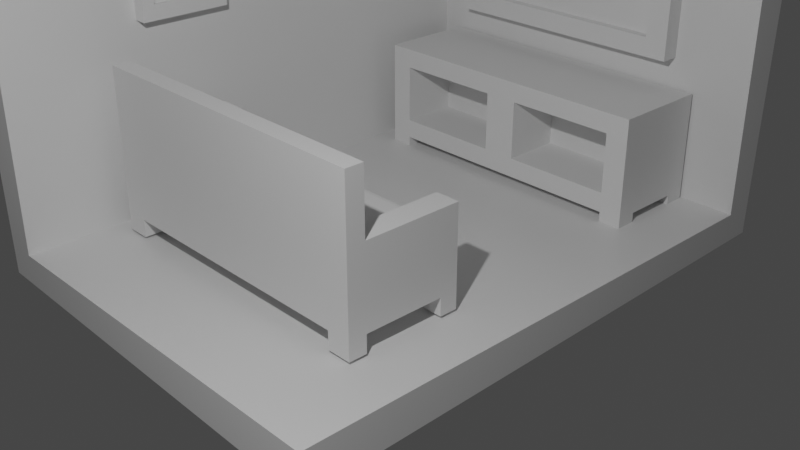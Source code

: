 # Source: GKruangTV.blend  (saved by Blender 2.93.21; exported with 4.5.12 LTS)
import bpy
from mathutils import Matrix  # noqa: F401  (used for matrix-valued properties, if any)

bpy.ops.wm.read_factory_settings(use_empty=True)
scene = bpy.context.scene
scene.name = 'Scene'

# ---- collections
col_collection = bpy.data.collections.new('Collection'); scene.collection.children.link(col_collection)

# ---- materials (node trees are filled in below, after node groups)
mat_material = bpy.data.materials.new('Material')
mat_material.alpha_threshold = 0.0
mat_material.use_transparent_shadow = False
mat_material.line_color = (0.0, 0.0, 0.0, 1.0)

# ---- material node trees
mat_material.use_nodes = True; mat_material.node_tree.nodes.clear()
_N = mat_material.node_tree.nodes; _L = mat_material.node_tree.links
n0 = _N.new('ShaderNodeOutputMaterial'); n0.name = 'Material Output'; n0.location = (300, 300)
n1 = _N.new('ShaderNodeBsdfPrincipled'); n1.name = 'Principled BSDF'; n1.location = (10, 300)
n1.distribution = 'GGX'
n1.subsurface_method = 'BURLEY'
n1.inputs[2].default_value = 0.4
n1.inputs[3].default_value = 1.45
n1.inputs[27].default_value = (0.0, 0.0, 0.0, 1.0)
n1.inputs[28].default_value = 1.0
_L.new(n1.outputs[0], n0.inputs[0])
n0.is_active_output = True

# ---- world
world_world = bpy.data.worlds.new('World'); scene.world = world_world
world_world.use_nodes = True; world_world.node_tree.nodes.clear()
_N = world_world.node_tree.nodes; _L = world_world.node_tree.links
n0 = _N.new('ShaderNodeOutputWorld'); n0.name = 'World Output'; n0.location = (300, 300)
n1 = _N.new('ShaderNodeBackground'); n1.name = 'Background'; n1.location = (10, 300)
n1.inputs[0].default_value = (0.05088, 0.05088, 0.05088, 1.0)
_L.new(n1.outputs[0], n0.inputs[0])
n0.is_active_output = True
world_world.color = (0.05088, 0.05088, 0.05088)
world_world.use_sun_shadow = False
world_world.sun_shadow_jitter_overblur = 0.0

# ---- cameras
cam_camera = bpy.data.cameras.new('Camera')
cam_camera.clip_end = 100.0
cam_camera.ortho_scale = 7.314

# ---- lights
light_light = bpy.data.lights.new('Light', 'POINT')
light_light.transmission_factor = 0.0
light_light.energy = 1000.0
light_light.shadow_soft_size = 0.1
light_light.shadow_maximum_resolution = 0.006
light_light.use_absolute_resolution = True

# ---- meshes
me_cube = bpy.data.meshes.new('Cube')
me_cube.from_pydata([(2.23, 2.561, 4.08), (2.23, 2.561, -0.02444), (-2.122, 2.808, -0.2722), (2.23, -3.081, -0.02444), (-1.874, 2.561, 4.08), (-1.874, 2.561, -0.02444), (-1.874, -3.081, 4.08), (-1.874, -3.081, -0.02444), (-2.178, -3.081, -0.3279), (2.23, 2.864, -0.3279), (2.23, 2.99, 4.08), (-2.303, -3.081, 4.08), (-2.178, 2.864, 4.08), (2.23, -3.081, -0.4536)], [], [(2, 12, 10, 9), (2, 9, 13, 8), (7, 5, 4, 6), (5, 7, 3, 1), (8, 11, 12, 2), (5, 1, 0, 4), (7, 6, 11, 8), (4, 0, 10, 12), (3, 7, 8, 13), (0, 1, 9, 10), (1, 3, 13, 9), (6, 4, 12, 11)])
_uv = me_cube.uv_layers.new(name='UVMap')
_uv.uv.foreach_set('vector', [0.375, 0.25, 0.625, 0.25, 0.625, 0.5, 0.375, 0.5, 0.125, 0.5, 0.375, 0.5, 0.375, 0.75, 0.125, 0.75, 0.375, 0.0, 0.375, 0.25, 0.625, 0.25, 0.625, 0.0, 0.125, 0.5, 0.125, 0.75, 0.375, 0.75, 0.375, 0.5, 0.375, 0.0, 0.625, 0.0, 0.625, 0.25, 0.375, 0.25, 0.375, 0.25, 0.375, 0.5, 0.625, 0.5, 0.625, 0.25, 0.375, 0.0, 0.625, 0.0, 0.625, 0.0, 0.375, 0.0, 0.625, 0.25, 0.625, 0.5, 0.625, 0.5, 0.625, 0.25, 0.375, 0.75, 0.125, 0.75, 0.125, 0.75, 0.375, 0.75, 0.625, 0.5, 0.375, 0.5, 0.375, 0.5, 0.625, 0.5, 0.375, 0.5, 0.375, 0.75, 0.375, 0.75, 0.375, 0.5, 0.625, 0.0, 0.625, 0.25, 0.625, 0.25, 0.625, 0.0])
me_cube.materials.append(mat_material)
me_cube.use_remesh_preserve_volume = False
me_cube.use_remesh_preserve_attributes = False
me_cube.use_mirror_vertex_groups = False
me_cube.update()
me_cube_001 = bpy.data.meshes.new('Cube.001')
me_cube_001.from_pydata([(-0.7152, 14.71, 1.297), (-0.7152, 14.71, 2.727), (-0.7152, 16.14, 1.297), (-0.7152, 16.14, 2.727), (0.7152, 14.71, 1.297), (0.7152, 14.71, 2.727), (0.7152, 16.14, 1.297), (0.7152, 16.14, 2.727), (0.5883, 16.14, 1.297), (-0.5883, 16.14, 1.297), (-0.5883, 16.14, 2.727), (0.5883, 16.14, 2.727), (-0.5883, 14.71, 1.297), (0.5883, 14.71, 1.297), (0.5883, 14.71, 2.727), (-0.5883, 14.71, 2.727), (-0.7152, 14.71, 1.479), (-0.7152, 14.71, 2.545), (-0.7152, 16.14, 2.545), (-0.7152, 16.14, 1.479), (0.7152, 16.14, 2.545), (0.7152, 16.14, 1.479), (0.7152, 14.71, 2.545), (0.7152, 14.71, 1.479), (0.5883, 14.71, 2.545), (0.5883, 14.71, 1.479), (-0.5883, 14.71, 2.545), (-0.5883, 14.71, 1.479), (-0.5883, 16.14, 2.545), (-0.5883, 16.14, 1.479), (0.5883, 16.14, 2.545), (0.5883, 16.14, 1.479), (0.5883, 15.32, 2.545), (0.5883, 15.32, 1.479), (-0.5883, 15.32, 2.545), (-0.5883, 15.32, 1.479)], [], [(17, 1, 3, 18), (30, 11, 7, 20), (20, 7, 5, 22), (26, 15, 1, 17), (8, 6, 4, 13), (10, 3, 1, 15), (7, 11, 14, 5), (11, 10, 15, 14), (2, 9, 12, 0), (9, 8, 13, 12), (22, 5, 14, 24), (24, 14, 15, 26), (18, 3, 10, 28), (28, 10, 11, 30), (9, 29, 31, 8), (29, 28, 30, 31), (2, 19, 29, 9), (19, 18, 28, 29), (13, 25, 27, 12), (25, 24, 32, 33), (4, 23, 25, 13), (23, 22, 24, 25), (12, 27, 16, 0), (27, 26, 17, 16), (6, 21, 23, 4), (21, 20, 22, 23), (8, 31, 21, 6), (31, 30, 20, 21), (0, 16, 19, 2), (16, 17, 18, 19), (33, 32, 34, 35), (27, 25, 33, 35), (24, 26, 34, 32), (26, 27, 35, 34)])
_uv = me_cube_001.uv_layers.new(name='UVMap')
_uv.uv.foreach_set('vector', [0.5931, 0.0, 0.625, 0.0, 0.625, 0.25, 0.5931, 0.25, 0.5931, 0.4778, 0.625, 0.4778, 0.625, 0.5, 0.5931, 0.5, 0.5931, 0.5, 0.625, 0.5, 0.625, 0.75, 0.5931, 0.75, 0.5931, 0.9778, 0.625, 0.9778, 0.625, 1.0, 0.5931, 1.0, 0.3528, 0.5, 0.375, 0.5, 0.375, 0.75, 0.3528, 0.75, 0.8528, 0.5, 0.875, 0.5, 0.875, 0.75, 0.8528, 0.75, 0.625, 0.5, 0.6472, 0.5, 0.6472, 0.75, 0.625, 0.75, 0.6472, 0.5, 0.8528, 0.5, 0.8528, 0.75, 0.6472, 0.75, 0.125, 0.5, 0.1472, 0.5, 0.1472, 0.75, 0.125, 0.75, 0.1472, 0.5, 0.3528, 0.5, 0.3528, 0.75, 0.1472, 0.75, 0.5931, 0.75, 0.625, 0.75, 0.625, 0.7722, 0.5931, 0.7722, 0.5931, 0.7722, 0.625, 0.7722, 0.625, 0.9778, 0.5931, 0.9778, 0.5931, 0.25, 0.625, 0.25, 0.625, 0.2722, 0.5931, 0.2722, 0.5931, 0.2722, 0.625, 0.2722, 0.625, 0.4778, 0.5931, 0.4778, 0.375, 0.2722, 0.4069, 0.2722, 0.4069, 0.4778, 0.375, 0.4778, 0.4069, 0.2722, 0.5931, 0.2722, 0.5931, 0.4778, 0.4069, 0.4778, 0.375, 0.25, 0.4069, 0.25, 0.4069, 0.2722, 0.375, 0.2722, 0.4069, 0.25, 0.5931, 0.25, 0.5931, 0.2722, 0.4069, 0.2722, 0.375, 0.7722, 0.4069, 0.7722, 0.4069, 0.9778, 0.375, 0.9778, 0.4069, 0.7722, 0.5931, 0.7722, 0.5931, 0.7722, 0.4069, 0.7722, 0.375, 0.75, 0.4069, 0.75, 0.4069, 0.7722, 0.375, 0.7722, 0.4069, 0.75, 0.5931, 0.75, 0.5931, 0.7722, 0.4069, 0.7722, 0.375, 0.9778, 0.4069, 0.9778, 0.4069, 1.0, 0.375, 1.0, 0.4069, 0.9778, 0.5931, 0.9778, 0.5931, 1.0, 0.4069, 1.0, 0.375, 0.5, 0.4069, 0.5, 0.4069, 0.75, 0.375, 0.75, 0.4069, 0.5, 0.5931, 0.5, 0.5931, 0.75, 0.4069, 0.75, 0.375, 0.4778, 0.4069, 0.4778, 0.4069, 0.5, 0.375, 0.5, 0.4069, 0.4778, 0.5931, 0.4778, 0.5931, 0.5, 0.4069, 0.5, 0.375, 0.0, 0.4069, 0.0, 0.4069, 0.25, 0.375, 0.25, 0.4069, 0.0, 0.5931, 0.0, 0.5931, 0.25, 0.4069, 0.25, 0.4069, 0.7722, 0.5931, 0.7722, 0.5931, 0.9778, 0.4069, 0.9778, 0.4069, 0.9778, 0.4069, 0.7722, 0.4069, 0.7722, 0.4069, 0.9778, 0.5931, 0.7722, 0.5931, 0.9778, 0.5931, 0.9778, 0.5931, 0.7722, 0.5931, 0.9778, 0.4069, 0.9778, 0.4069, 0.9778, 0.5931, 0.9778])
me_cube_001.use_remesh_fix_poles = True
me_cube_001.use_remesh_preserve_attributes = False
me_cube_001.update()
me_cube_002 = bpy.data.meshes.new('Cube.002')
me_cube_002.from_pydata([(-1.0, -1.0, -1.0), (-1.0, -1.0, 1.0), (-1.0, 1.0, -1.0), (-1.0, 1.0, 1.0), (1.0, -1.0, -1.0), (1.0, -1.0, 1.0), (1.0, 1.0, -1.0), (1.0, 1.0, 1.0), (0.8441, 1.0, -1.0), (-0.8441, 1.0, -1.0), (-0.8441, 1.0, 1.0), (0.8441, 1.0, 1.0), (-0.8441, -1.0, -1.0), (0.8441, -1.0, -1.0), (0.8441, -1.0, 1.0), (-0.8441, -1.0, 1.0), (-1.0, 0.69, -1.0), (-1.0, -0.69, -1.0), (-1.0, -0.69, 1.0), (-1.0, 0.69, 1.0), (1.0, -0.69, -1.0), (1.0, 0.69, -1.0), (1.0, 0.69, 1.0), (1.0, -0.69, 1.0), (0.8441, 0.69, 1.0), (0.8441, -0.69, 1.0), (-0.8441, 0.69, 1.0), (-0.8441, -0.69, 1.0), (-0.8441, 0.69, -1.0), (-0.8441, -0.69, -1.0), (0.8441, 0.69, -1.0), (0.8441, -0.69, -1.0), (-1.0, 0.69, 4.553), (-1.0, 1.0, 4.553), (0.8441, 1.0, 4.553), (1.0, 1.0, 4.553), (1.0, -0.69, 4.553), (1.0, -1.0, 4.553), (-0.8441, -1.0, 4.553), (-1.0, -1.0, 4.553), (-0.8441, 1.0, 4.553), (0.8441, -1.0, 4.553), (0.8441, -0.69, 4.553), (-0.8441, -0.69, 4.553), (-1.0, -0.69, 4.553), (1.0, 0.69, 4.553), (0.8441, 0.69, 4.553), (-0.8441, 0.69, 4.553), (1.0, -0.69, 8.897), (1.0, -1.0, 8.897), (-0.8441, -1.0, 8.897), (-1.0, -1.0, 8.897), (0.8441, -1.0, 8.897), (0.8441, -0.69, 8.897), (-0.8441, -0.69, 8.897), (-1.0, -0.69, 8.897), (-1.0, -0.69, -2.239), (-1.0, -1.0, -2.239), (-0.8441, 1.0, -2.239), (-1.0, 1.0, -2.239), (1.0, 0.69, -2.239), (1.0, 1.0, -2.239), (0.8441, -1.0, -2.239), (1.0, -1.0, -2.239), (0.8441, 1.0, -2.239), (-0.8441, -1.0, -2.239), (-0.8441, -0.69, -2.239), (0.8441, -0.69, -2.239), (-1.0, 0.69, -2.239), (1.0, -0.69, -2.239), (-0.8441, 0.69, -2.239), (0.8441, 0.69, -2.239), (-0.8441, 1.0, 1.0), (0.8441, 1.0, 1.0), (0.8441, 0.69, 1.0), (0.8441, -0.69, 1.0), (-0.8441, 0.69, 1.0), (-0.8441, -0.69, 1.0)], [], [(16, 19, 3, 2), (8, 11, 7, 6), (20, 23, 5, 4), (12, 15, 1, 0), (16, 2, 59, 68), (5, 23, 36, 37), (18, 1, 39, 44), (24, 25, 42, 46), (30, 8, 64, 71), (29, 31, 13, 12), (4, 5, 14, 13), (13, 14, 15, 12), (2, 3, 10, 9), (9, 10, 11, 8), (9, 8, 30, 28), (28, 30, 31, 29), (8, 6, 61, 64), (16, 28, 29, 17), (10, 26, 76, 72), (27, 25, 75, 77), (10, 3, 33, 40), (11, 24, 46, 34), (23, 22, 45, 36), (7, 11, 34, 35), (2, 9, 58, 59), (30, 21, 20, 31), (6, 7, 22, 21), (21, 22, 23, 20), (0, 1, 18, 17), (17, 18, 19, 16), (39, 38, 50, 51), (41, 37, 49, 52), (44, 39, 51, 55), (35, 34, 46, 45), (45, 46, 42, 36), (40, 33, 32, 47), (47, 32, 44, 43), (26, 10, 40, 47), (19, 18, 44, 32), (27, 26, 47, 43), (3, 19, 32, 33), (14, 5, 37, 41), (1, 15, 38, 39), (15, 14, 41, 38), (22, 7, 35, 45), (25, 27, 43, 42), (54, 55, 51, 50), (48, 53, 52, 49), (53, 54, 50, 52), (43, 44, 55, 54), (36, 42, 53, 48), (42, 43, 54, 53), (38, 41, 52, 50), (37, 36, 48, 49), (67, 69, 63, 62), (56, 66, 65, 57), (59, 58, 70, 68), (64, 61, 60, 71), (6, 21, 60, 61), (29, 12, 65, 66), (0, 17, 56, 57), (13, 31, 67, 62), (12, 0, 57, 65), (28, 16, 68, 70), (21, 30, 71, 60), (20, 4, 63, 69), (17, 29, 66, 56), (4, 13, 62, 63), (9, 28, 70, 58), (31, 20, 69, 67), (24, 11, 73, 74), (26, 27, 77, 76), (11, 10, 72, 73), (25, 24, 74, 75)])
_uv = me_cube_002.uv_layers.new(name='UVMap')
_uv.uv.foreach_set('vector', [0.375, 0.2112, 0.625, 0.2112, 0.625, 0.25, 0.375, 0.25, 0.375, 0.4805, 0.625, 0.4805, 0.625, 0.5, 0.375, 0.5, 0.375, 0.7112, 0.625, 0.7112, 0.625, 0.75, 0.375, 0.75, 0.375, 0.9805, 0.625, 0.9805, 0.625, 1.0, 0.375, 1.0, 0.375, 0.2112, 0.375, 0.25, 0.375, 0.25, 0.375, 0.2112, 0.625, 0.75, 0.625, 0.7112, 0.625, 0.7112, 0.625, 0.75, 0.625, 0.03875, 0.625, 0.0, 0.625, 0.0, 0.625, 0.03875, 0.6445, 0.5388, 0.6445, 0.7112, 0.6445, 0.7112, 0.6445, 0.5388, 0.3555, 0.5388, 0.3555, 0.5, 0.3555, 0.5, 0.3555, 0.5388, 0.1445, 0.7112, 0.3555, 0.7112, 0.3555, 0.75, 0.1445, 0.75, 0.375, 0.75, 0.625, 0.75, 0.625, 0.7695, 0.375, 0.7695, 0.375, 0.7695, 0.625, 0.7695, 0.625, 0.9805, 0.375, 0.9805, 0.375, 0.25, 0.625, 0.25, 0.625, 0.2695, 0.375, 0.2695, 0.375, 0.2695, 0.625, 0.2695, 0.625, 0.4805, 0.375, 0.4805, 0.1445, 0.5, 0.3555, 0.5, 0.3555, 0.5388, 0.1445, 0.5388, 0.1445, 0.5388, 0.3555, 0.5388, 0.3555, 0.7112, 0.1445, 0.7112, 0.375, 0.4805, 0.375, 0.5, 0.375, 0.5, 0.375, 0.4805, 0.125, 0.5388, 0.1445, 0.5388, 0.1445, 0.7112, 0.125, 0.7112, 0.8555, 0.5, 0.8555, 0.5388, 0.8555, 0.5388, 0.8555, 0.5, 0.8555, 0.7112, 0.6445, 0.7112, 0.6445, 0.7112, 0.8555, 0.7112, 0.625, 0.2695, 0.625, 0.25, 0.625, 0.25, 0.625, 0.2695, 0.6445, 0.5, 0.6445, 0.5388, 0.6445, 0.5388, 0.6445, 0.5, 0.625, 0.7112, 0.625, 0.5388, 0.625, 0.5388, 0.625, 0.7112, 0.625, 0.5, 0.625, 0.4805, 0.625, 0.4805, 0.625, 0.5, 0.375, 0.25, 0.375, 0.2695, 0.375, 0.2695, 0.375, 0.25, 0.3555, 0.5388, 0.375, 0.5388, 0.375, 0.7112, 0.3555, 0.7112, 0.375, 0.5, 0.625, 0.5, 0.625, 0.5388, 0.375, 0.5388, 0.375, 0.5388, 0.625, 0.5388, 0.625, 0.7112, 0.375, 0.7112, 0.375, 0.0, 0.625, 0.0, 0.625, 0.03875, 0.375, 0.03875, 0.375, 0.03875, 0.625, 0.03875, 0.625, 0.2112, 0.375, 0.2112, 0.625, 1.0, 0.625, 0.9805, 0.625, 0.9805, 0.625, 1.0, 0.625, 0.7695, 0.625, 0.75, 0.625, 0.75, 0.625, 0.7695, 0.625, 0.03875, 0.625, 0.0, 0.625, 0.0, 0.625, 0.03875, 0.625, 0.5, 0.6445, 0.5, 0.6445, 0.5388, 0.625, 0.5388, 0.625, 0.5388, 0.6445, 0.5388, 0.6445, 0.7112, 0.625, 0.7112, 0.8555, 0.5, 0.875, 0.5, 0.875, 0.5388, 0.8555, 0.5388, 0.8555, 0.5388, 0.875, 0.5388, 0.875, 0.7112, 0.8555, 0.7112, 0.8555, 0.5388, 0.8555, 0.5, 0.8555, 0.5, 0.8555, 0.5388, 0.625, 0.2112, 0.625, 0.03875, 0.625, 0.03875, 0.625, 0.2112, 0.8555, 0.7112, 0.8555, 0.5388, 0.8555, 0.5388, 0.8555, 0.7112, 0.625, 0.25, 0.625, 0.2112, 0.625, 0.2112, 0.625, 0.25, 0.625, 0.7695, 0.625, 0.75, 0.625, 0.75, 0.625, 0.7695, 0.625, 1.0, 0.625, 0.9805, 0.625, 0.9805, 0.625, 1.0, 0.625, 0.9805, 0.625, 0.7695, 0.625, 0.7695, 0.625, 0.9805, 0.625, 0.5388, 0.625, 0.5, 0.625, 0.5, 0.625, 0.5388, 0.6445, 0.7112, 0.8555, 0.7112, 0.8555, 0.7112, 0.6445, 0.7112, 0.8555, 0.7112, 0.875, 0.7112, 0.875, 0.75, 0.8555, 0.75, 0.625, 0.7112, 0.6445, 0.7112, 0.6445, 0.75, 0.625, 0.75, 0.6445, 0.7112, 0.8555, 0.7112, 0.8555, 0.75, 0.6445, 0.75, 0.8555, 0.7112, 0.875, 0.7112, 0.875, 0.7112, 0.8555, 0.7112, 0.625, 0.7112, 0.6445, 0.7112, 0.6445, 0.7112, 0.625, 0.7112, 0.6445, 0.7112, 0.8555, 0.7112, 0.8555, 0.7112, 0.6445, 0.7112, 0.625, 0.9805, 0.625, 0.7695, 0.625, 0.7695, 0.625, 0.9805, 0.625, 0.75, 0.625, 0.7112, 0.625, 0.7112, 0.625, 0.75, 0.3555, 0.7112, 0.375, 0.7112, 0.375, 0.75, 0.3555, 0.75, 0.125, 0.7112, 0.1445, 0.7112, 0.1445, 0.75, 0.125, 0.75, 0.125, 0.5, 0.1445, 0.5, 0.1445, 0.5388, 0.125, 0.5388, 0.3555, 0.5, 0.375, 0.5, 0.375, 0.5388, 0.3555, 0.5388, 0.375, 0.5, 0.375, 0.5388, 0.375, 0.5388, 0.375, 0.5, 0.1445, 0.7112, 0.1445, 0.75, 0.1445, 0.75, 0.1445, 0.7112, 0.375, 0.0, 0.375, 0.03875, 0.375, 0.03875, 0.375, 0.0, 0.3555, 0.75, 0.3555, 0.7112, 0.3555, 0.7112, 0.3555, 0.75, 0.375, 0.9805, 0.375, 1.0, 0.375, 1.0, 0.375, 0.9805, 0.1445, 0.5388, 0.125, 0.5388, 0.125, 0.5388, 0.1445, 0.5388, 0.375, 0.5388, 0.3555, 0.5388, 0.3555, 0.5388, 0.375, 0.5388, 0.375, 0.7112, 0.375, 0.75, 0.375, 0.75, 0.375, 0.7112, 0.125, 0.7112, 0.1445, 0.7112, 0.1445, 0.7112, 0.125, 0.7112, 0.375, 0.75, 0.375, 0.7695, 0.375, 0.7695, 0.375, 0.75, 0.1445, 0.5, 0.1445, 0.5388, 0.1445, 0.5388, 0.1445, 0.5, 0.3555, 0.7112, 0.375, 0.7112, 0.375, 0.7112, 0.3555, 0.7112, 0.6445, 0.5388, 0.6445, 0.5, 0.6445, 0.5, 0.6445, 0.5388, 0.8555, 0.5388, 0.8555, 0.7112, 0.8555, 0.7112, 0.8555, 0.5388, 0.625, 0.4805, 0.625, 0.2695, 0.625, 0.2695, 0.625, 0.4805, 0.6445, 0.7112, 0.6445, 0.5388, 0.6445, 0.5388, 0.6445, 0.7112])
me_cube_002.use_remesh_fix_poles = True
me_cube_002.use_remesh_preserve_attributes = False
me_cube_002.update()
me_cube_003 = bpy.data.meshes.new('Cube.003')
me_cube_003.from_pydata([(-0.8441, 1.0, 1.0), (0.8441, 1.0, 1.0), (0.8441, 0.69, 1.0), (0.8441, -0.69, 1.0), (-0.8441, 0.69, 1.0), (-0.8441, -0.69, 1.0), (-0.8441, 1.0, 2.812), (0.8441, 1.0, 2.812), (0.8441, 0.69, 2.812), (0.8441, -0.69, 2.812), (-0.8441, 0.69, 2.812), (-0.8441, -0.69, 2.812)], [], [(1, 2, 4, 0), (2, 3, 5, 4), (7, 6, 10, 8), (8, 10, 11, 9), (0, 4, 10, 6), (2, 1, 7, 8), (5, 3, 9, 11), (4, 5, 11, 10), (3, 2, 8, 9), (1, 0, 6, 7)])
_uv = me_cube_003.uv_layers.new(name='UVMap')
_uv.uv.foreach_set('vector', [0.6445, 0.5, 0.6445, 0.5388, 0.8555, 0.5388, 0.8555, 0.5, 0.6445, 0.5388, 0.6445, 0.7112, 0.8555, 0.7112, 0.8555, 0.5388, 0.6445, 0.5, 0.8555, 0.5, 0.8555, 0.5388, 0.6445, 0.5388, 0.6445, 0.5388, 0.8555, 0.5388, 0.8555, 0.7112, 0.6445, 0.7112, 0.8555, 0.5, 0.8555, 0.5388, 0.8555, 0.5388, 0.8555, 0.5, 0.6445, 0.5388, 0.6445, 0.5, 0.6445, 0.5, 0.6445, 0.5388, 0.8555, 0.7112, 0.6445, 0.7112, 0.6445, 0.7112, 0.8555, 0.7112, 0.8555, 0.5388, 0.8555, 0.7112, 0.8555, 0.7112, 0.8555, 0.5388, 0.6445, 0.7112, 0.6445, 0.5388, 0.6445, 0.5388, 0.6445, 0.7112, 0.6445, 0.5, 0.8555, 0.5, 0.8555, 0.5, 0.6445, 0.5])
me_cube_003.use_remesh_fix_poles = True
me_cube_003.use_remesh_preserve_attributes = False
me_cube_003.update()
me_cube_004 = bpy.data.meshes.new('Cube.004')
me_cube_004.from_pydata([(-1.0, -1.0, -0.8548), (-1.0, -1.0, 1.145), (-1.0, 1.0, -0.8548), (-1.0, 1.0, 1.145), (1.0, -1.0, -0.8548), (1.0, -1.0, 1.145), (1.0, 1.0, -0.8548), (1.0, 1.0, 1.145), (-1.0, -1.0, -0.457), (-1.0, -1.0, 0.7474), (-1.0, 1.0, 0.7474), (-1.0, 1.0, -0.457), (1.0, 1.0, 0.7474), (1.0, 1.0, -0.457), (1.0, -1.0, 0.7474), (1.0, -1.0, -0.457), (0.8491, 1.0, -0.8548), (-0.8491, 1.0, -0.8548), (-0.8491, 1.0, 1.145), (0.8491, 1.0, 1.145), (-0.8491, -1.0, -0.8548), (0.8491, -1.0, -0.8548), (0.8491, -1.0, 1.145), (-0.8491, -1.0, 1.145), (0.8491, -1.0, -0.457), (-0.8491, -1.0, -0.457), (0.8491, -1.0, 0.7474), (-0.8491, -1.0, 0.7474), (-0.8491, 1.0, -0.457), (0.8491, 1.0, -0.457), (-0.8491, 1.0, 0.7474), (0.8491, 1.0, 0.7474), (0.1146, 1.0, -0.8548), (-0.1146, 1.0, -0.8548), (-0.1146, 1.0, 1.145), (0.1146, 1.0, 1.145), (-0.1146, -1.0, -0.8548), (0.1146, -1.0, -0.8548), (0.1146, -1.0, 1.145), (-0.1146, -1.0, 1.145), (0.1146, -1.0, -0.457), (-0.1146, -1.0, -0.457), (0.1146, -1.0, 0.7474), (-0.1146, -1.0, 0.7474), (-0.1146, 1.0, -0.457), (0.1146, 1.0, -0.457), (-0.1146, 1.0, 0.7474), (0.1146, 1.0, 0.7474), (-1.0, 0.5738, -0.8548), (-1.0, -0.5738, -0.8548), (-1.0, -0.5738, 1.145), (-1.0, 0.5738, 1.145), (1.0, -0.5738, -0.8548), (1.0, 0.5738, -0.8548), (1.0, 0.5738, 1.145), (1.0, -0.5738, 1.145), (1.0, 0.5738, -0.457), (1.0, -0.5738, -0.457), (1.0, 0.5738, 0.7474), (1.0, -0.5738, 0.7474), (-1.0, -0.5738, -0.457), (-1.0, 0.5738, -0.457), (-1.0, -0.5738, 0.7474), (-1.0, 0.5738, 0.7474), (0.8491, 0.5738, 1.145), (0.8491, -0.5738, 1.145), (-0.8491, 0.5738, 1.145), (-0.8491, -0.5738, 1.145), (-0.8491, 0.5738, -0.8548), (-0.8491, -0.5738, -0.8548), (0.8491, 0.5738, -0.8548), (0.8491, -0.5738, -0.8548), (-0.1146, 0.5738, -0.8548), (-0.1146, -0.5738, -0.8548), (0.1146, 0.5738, -0.8548), (0.1146, -0.5738, -0.8548), (0.1146, 0.5738, 1.145), (0.1146, -0.5738, 1.145), (-0.1146, 0.5738, 1.145), (-0.1146, -0.5738, 1.145), (-0.1146, 0.215, -0.457), (-0.8491, 0.215, -0.457), (-0.1146, 0.215, 0.7474), (-0.8491, 0.215, 0.7474), (0.8491, 0.215, 0.7474), (0.8491, 0.215, -0.457), (0.1146, 0.215, -0.457), (0.1146, 0.215, 0.7474), (-1.0, -0.5738, -1.047), (-1.0, -1.0, -1.047), (-0.8491, 1.0, -1.047), (-1.0, 1.0, -1.047), (1.0, 0.5738, -1.047), (1.0, 1.0, -1.047), (0.8491, -1.0, -1.047), (1.0, -1.0, -1.047), (0.8491, 1.0, -1.047), (-0.8491, -1.0, -1.047), (-0.8491, -0.5738, -1.047), (0.8491, -0.5738, -1.047), (-1.0, 0.5738, -1.047), (1.0, -0.5738, -1.047), (-0.8491, 0.5738, -1.047), (0.8491, 0.5738, -1.047)], [], [(63, 51, 3, 10), (31, 19, 7, 12), (59, 55, 5, 14), (27, 23, 1, 9), (68, 48, 100, 102), (67, 50, 1, 23), (20, 25, 8, 0), (25, 27, 9, 8), (52, 57, 15, 4), (57, 59, 14, 15), (16, 29, 13, 6), (29, 31, 12, 13), (48, 61, 11, 2), (61, 63, 10, 11), (11, 10, 30, 28), (45, 47, 31, 29), (2, 11, 28, 17), (32, 45, 29, 16), (15, 14, 26, 24), (27, 25, 81, 83), (4, 15, 24, 21), (36, 41, 25, 20), (55, 65, 22, 5), (79, 67, 23, 39), (0, 49, 88, 89), (75, 71, 21, 37), (14, 5, 22, 26), (43, 39, 23, 27), (10, 3, 18, 30), (47, 35, 19, 31), (30, 18, 34, 46), (46, 34, 35, 47), (26, 22, 38, 42), (42, 38, 39, 43), (69, 73, 36, 20), (73, 75, 37, 36), (65, 77, 38, 22), (77, 79, 39, 38), (21, 24, 40, 37), (37, 40, 41, 36), (42, 40, 86, 87), (40, 42, 43, 41), (17, 28, 44, 33), (33, 44, 45, 32), (28, 30, 46, 44), (44, 46, 47, 45), (35, 34, 78, 76), (76, 78, 79, 77), (19, 35, 76, 64), (64, 76, 77, 65), (33, 32, 74, 72), (72, 74, 75, 73), (17, 33, 72, 68), (68, 72, 73, 69), (32, 16, 70, 74), (74, 70, 71, 75), (52, 4, 95, 101), (48, 68, 69, 49), (34, 18, 66, 78), (78, 66, 67, 79), (7, 19, 64, 54), (54, 64, 65, 55), (8, 9, 62, 60), (60, 62, 63, 61), (0, 8, 60, 49), (49, 60, 61, 48), (13, 12, 58, 56), (56, 58, 59, 57), (6, 13, 56, 53), (53, 56, 57, 52), (18, 3, 51, 66), (66, 51, 50, 67), (6, 53, 92, 93), (70, 53, 52, 71), (12, 7, 54, 58), (58, 54, 55, 59), (9, 1, 50, 62), (62, 50, 51, 63), (80, 82, 83, 81), (85, 84, 87, 86), (41, 43, 82, 80), (43, 27, 83, 82), (26, 42, 87, 84), (25, 41, 80, 81), (24, 26, 84, 85), (40, 24, 85, 86), (99, 101, 95, 94), (88, 98, 97, 89), (91, 90, 102, 100), (96, 93, 92, 103), (17, 68, 102, 90), (49, 69, 98, 88), (53, 70, 103, 92), (69, 20, 97, 98), (20, 0, 89, 97), (4, 21, 94, 95), (71, 52, 101, 99), (70, 16, 96, 103), (21, 71, 99, 94), (48, 2, 91, 100), (2, 17, 90, 91), (16, 6, 93, 96)])
_uv = me_cube_004.uv_layers.new(name='UVMap')
_uv.uv.foreach_set('vector', [0.5753, 0.1967, 0.625, 0.1967, 0.625, 0.25, 0.5753, 0.25, 0.5753, 0.4811, 0.625, 0.4811, 0.625, 0.5, 0.5753, 0.5, 0.5753, 0.6967, 0.625, 0.6967, 0.625, 0.75, 0.5753, 0.75, 0.5753, 0.9811, 0.625, 0.9811, 0.625, 1.0, 0.5753, 1.0, 0.1439, 0.5533, 0.125, 0.5533, 0.125, 0.5533, 0.1439, 0.5533, 0.8561, 0.6967, 0.875, 0.6967, 0.875, 0.75, 0.8561, 0.75, 0.375, 0.9811, 0.4247, 0.9811, 0.4247, 1.0, 0.375, 1.0, 0.4247, 0.9811, 0.5753, 0.9811, 0.5753, 1.0, 0.4247, 1.0, 0.375, 0.6967, 0.4247, 0.6967, 0.4247, 0.75, 0.375, 0.75, 0.4247, 0.6967, 0.5753, 0.6967, 0.5753, 0.75, 0.4247, 0.75, 0.375, 0.4811, 0.4247, 0.4811, 0.4247, 0.5, 0.375, 0.5, 0.4247, 0.4811, 0.5753, 0.4811, 0.5753, 0.5, 0.4247, 0.5, 0.375, 0.1967, 0.4247, 0.1967, 0.4247, 0.25, 0.375, 0.25, 0.4247, 0.1967, 0.5753, 0.1967, 0.5753, 0.25, 0.4247, 0.25, 0.4247, 0.25, 0.5753, 0.25, 0.5753, 0.2689, 0.4247, 0.2689, 0.4247, 0.3893, 0.5753, 0.3893, 0.5753, 0.4811, 0.4247, 0.4811, 0.375, 0.25, 0.4247, 0.25, 0.4247, 0.2689, 0.375, 0.2689, 0.375, 0.3893, 0.4247, 0.3893, 0.4247, 0.4811, 0.375, 0.4811, 0.4247, 0.75, 0.5753, 0.75, 0.5753, 0.7689, 0.4247, 0.7689, 0.5753, 0.9811, 0.4247, 0.9811, 0.4247, 0.9811, 0.5753, 0.9811, 0.375, 0.75, 0.4247, 0.75, 0.4247, 0.7689, 0.375, 0.7689, 0.375, 0.8893, 0.4247, 0.8893, 0.4247, 0.9811, 0.375, 0.9811, 0.625, 0.6967, 0.6439, 0.6967, 0.6439, 0.75, 0.625, 0.75, 0.7643, 0.6967, 0.8561, 0.6967, 0.8561, 0.75, 0.7643, 0.75, 0.375, 0.0, 0.375, 0.05327, 0.375, 0.05327, 0.375, 0.0, 0.2643, 0.6967, 0.3561, 0.6967, 0.3561, 0.75, 0.2643, 0.75, 0.5753, 0.75, 0.625, 0.75, 0.625, 0.7689, 0.5753, 0.7689, 0.5753, 0.8893, 0.625, 0.8893, 0.625, 0.9811, 0.5753, 0.9811, 0.5753, 0.25, 0.625, 0.25, 0.625, 0.2689, 0.5753, 0.2689, 0.5753, 0.3893, 0.625, 0.3893, 0.625, 0.4811, 0.5753, 0.4811, 0.5753, 0.2689, 0.625, 0.2689, 0.625, 0.3607, 0.5753, 0.3607, 0.5753, 0.3607, 0.625, 0.3607, 0.625, 0.3893, 0.5753, 0.3893, 0.5753, 0.7689, 0.625, 0.7689, 0.625, 0.8607, 0.5753, 0.8607, 0.5753, 0.8607, 0.625, 0.8607, 0.625, 0.8893, 0.5753, 0.8893, 0.1439, 0.6967, 0.2357, 0.6967, 0.2357, 0.75, 0.1439, 0.75, 0.2357, 0.6967, 0.2643, 0.6967, 0.2643, 0.75, 0.2357, 0.75, 0.6439, 0.6967, 0.7357, 0.6967, 0.7357, 0.75, 0.6439, 0.75, 0.7357, 0.6967, 0.7643, 0.6967, 0.7643, 0.75, 0.7357, 0.75, 0.375, 0.7689, 0.4247, 0.7689, 0.4247, 0.8607, 0.375, 0.8607, 0.375, 0.8607, 0.4247, 0.8607, 0.4247, 0.8893, 0.375, 0.8893, 0.5753, 0.8607, 0.4247, 0.8607, 0.4247, 0.8607, 0.5753, 0.8607, 0.4247, 0.8607, 0.5753, 0.8607, 0.5753, 0.8893, 0.4247, 0.8893, 0.375, 0.2689, 0.4247, 0.2689, 0.4247, 0.3607, 0.375, 0.3607, 0.375, 0.3607, 0.4247, 0.3607, 0.4247, 0.3893, 0.375, 0.3893, 0.4247, 0.2689, 0.5753, 0.2689, 0.5753, 0.3607, 0.4247, 0.3607, 0.4247, 0.3607, 0.5753, 0.3607, 0.5753, 0.3893, 0.4247, 0.3893, 0.7357, 0.5, 0.7643, 0.5, 0.7643, 0.5533, 0.7357, 0.5533, 0.7357, 0.5533, 0.7643, 0.5533, 0.7643, 0.6967, 0.7357, 0.6967, 0.6439, 0.5, 0.7357, 0.5, 0.7357, 0.5533, 0.6439, 0.5533, 0.6439, 0.5533, 0.7357, 0.5533, 0.7357, 0.6967, 0.6439, 0.6967, 0.2357, 0.5, 0.2643, 0.5, 0.2643, 0.5533, 0.2357, 0.5533, 0.2357, 0.5533, 0.2643, 0.5533, 0.2643, 0.6967, 0.2357, 0.6967, 0.1439, 0.5, 0.2357, 0.5, 0.2357, 0.5533, 0.1439, 0.5533, 0.1439, 0.5533, 0.2357, 0.5533, 0.2357, 0.6967, 0.1439, 0.6967, 0.2643, 0.5, 0.3561, 0.5, 0.3561, 0.5533, 0.2643, 0.5533, 0.2643, 0.5533, 0.3561, 0.5533, 0.3561, 0.6967, 0.2643, 0.6967, 0.375, 0.6967, 0.375, 0.75, 0.375, 0.75, 0.375, 0.6967, 0.125, 0.5533, 0.1439, 0.5533, 0.1439, 0.6967, 0.125, 0.6967, 0.7643, 0.5, 0.8561, 0.5, 0.8561, 0.5533, 0.7643, 0.5533, 0.7643, 0.5533, 0.8561, 0.5533, 0.8561, 0.6967, 0.7643, 0.6967, 0.625, 0.5, 0.6439, 0.5, 0.6439, 0.5533, 0.625, 0.5533, 0.625, 0.5533, 0.6439, 0.5533, 0.6439, 0.6967, 0.625, 0.6967, 0.4247, 0.0, 0.5753, 0.0, 0.5753, 0.05327, 0.4247, 0.05327, 0.4247, 0.05327, 0.5753, 0.05327, 0.5753, 0.1967, 0.4247, 0.1967, 0.375, 0.0, 0.4247, 0.0, 0.4247, 0.05327, 0.375, 0.05327, 0.375, 0.05327, 0.4247, 0.05327, 0.4247, 0.1967, 0.375, 0.1967, 0.4247, 0.5, 0.5753, 0.5, 0.5753, 0.5533, 0.4247, 0.5533, 0.4247, 0.5533, 0.5753, 0.5533, 0.5753, 0.6967, 0.4247, 0.6967, 0.375, 0.5, 0.4247, 0.5, 0.4247, 0.5533, 0.375, 0.5533, 0.375, 0.5533, 0.4247, 0.5533, 0.4247, 0.6967, 0.375, 0.6967, 0.8561, 0.5, 0.875, 0.5, 0.875, 0.5533, 0.8561, 0.5533, 0.8561, 0.5533, 0.875, 0.5533, 0.875, 0.6967, 0.8561, 0.6967, 0.375, 0.5, 0.375, 0.5533, 0.375, 0.5533, 0.375, 0.5, 0.3561, 0.5533, 0.375, 0.5533, 0.375, 0.6967, 0.3561, 0.6967, 0.5753, 0.5, 0.625, 0.5, 0.625, 0.5533, 0.5753, 0.5533, 0.5753, 0.5533, 0.625, 0.5533, 0.625, 0.6967, 0.5753, 0.6967, 0.5753, 0.0, 0.625, 0.0, 0.625, 0.05327, 0.5753, 0.05327, 0.5753, 0.05327, 0.625, 0.05327, 0.625, 0.1967, 0.5753, 0.1967, 0.4247, 0.8893, 0.5753, 0.8893, 0.5753, 0.9811, 0.4247, 0.9811, 0.4247, 0.7689, 0.5753, 0.7689, 0.5753, 0.8607, 0.4247, 0.8607, 0.4247, 0.8893, 0.5753, 0.8893, 0.5753, 0.8893, 0.4247, 0.8893, 0.5753, 0.8893, 0.5753, 0.9811, 0.5753, 0.9811, 0.5753, 0.8893, 0.5753, 0.7689, 0.5753, 0.8607, 0.5753, 0.8607, 0.5753, 0.7689, 0.4247, 0.9811, 0.4247, 0.8893, 0.4247, 0.8893, 0.4247, 0.9811, 0.4247, 0.7689, 0.5753, 0.7689, 0.5753, 0.7689, 0.4247, 0.7689, 0.4247, 0.8607, 0.4247, 0.7689, 0.4247, 0.7689, 0.4247, 0.8607, 0.3561, 0.6967, 0.375, 0.6967, 0.375, 0.75, 0.3561, 0.75, 0.125, 0.6967, 0.1439, 0.6967, 0.1439, 0.75, 0.125, 0.75, 0.125, 0.5, 0.1439, 0.5, 0.1439, 0.5533, 0.125, 0.5533, 0.3561, 0.5, 0.375, 0.5, 0.375, 0.5533, 0.3561, 0.5533, 0.1439, 0.5, 0.1439, 0.5533, 0.1439, 0.5533, 0.1439, 0.5, 0.125, 0.6967, 0.1439, 0.6967, 0.1439, 0.6967, 0.125, 0.6967, 0.375, 0.5533, 0.3561, 0.5533, 0.3561, 0.5533, 0.375, 0.5533, 0.1439, 0.6967, 0.1439, 0.75, 0.1439, 0.75, 0.1439, 0.6967, 0.375, 0.9811, 0.375, 1.0, 0.375, 1.0, 0.375, 0.9811, 0.375, 0.75, 0.375, 0.7689, 0.375, 0.7689, 0.375, 0.75, 0.3561, 0.6967, 0.375, 0.6967, 0.375, 0.6967, 0.3561, 0.6967, 0.3561, 0.5533, 0.3561, 0.5, 0.3561, 0.5, 0.3561, 0.5533, 0.3561, 0.75, 0.3561, 0.6967, 0.3561, 0.6967, 0.3561, 0.75, 0.375, 0.1967, 0.375, 0.25, 0.375, 0.25, 0.375, 0.1967, 0.375, 0.25, 0.375, 0.2689, 0.375, 0.2689, 0.375, 0.25, 0.375, 0.4811, 0.375, 0.5, 0.375, 0.5, 0.375, 0.4811])
me_cube_004.use_remesh_fix_poles = True
me_cube_004.use_remesh_preserve_attributes = False
me_cube_004.update()
me_cube_005 = bpy.data.meshes.new('Cube.005')
me_cube_005.from_pydata([(9.986, -1.671, 1.215), (9.986, -1.671, 2.164), (9.986, -0.7226, 1.215), (9.986, -0.7226, 2.164), (10.93, -1.671, 1.215), (10.93, -1.671, 2.164), (10.93, -0.7226, 1.215), (10.93, -0.7226, 2.164), (9.986, -1.671, 1.308), (9.986, -1.671, 2.071), (9.986, -0.7226, 2.071), (9.986, -0.7226, 1.308), (10.93, -0.7226, 2.071), (10.93, -0.7226, 1.308), (10.93, -1.671, 2.071), (10.93, -1.671, 1.308), (9.986, -0.8515, 1.215), (9.986, -1.542, 1.215), (9.986, -1.542, 2.164), (9.986, -0.8515, 2.164), (10.93, -1.542, 1.215), (10.93, -0.8515, 1.215), (10.93, -0.8515, 2.164), (10.93, -1.542, 2.164), (10.93, -0.8515, 1.308), (10.93, -1.542, 1.308), (10.93, -0.8515, 2.071), (10.93, -1.542, 2.071), (9.986, -1.542, 1.308), (9.986, -0.8515, 1.308), (9.986, -1.542, 2.071), (9.986, -0.8515, 2.071), (10.29, -1.542, 1.308), (10.29, -0.8515, 1.308), (10.29, -1.542, 2.071), (10.29, -0.8515, 2.071)], [], [(31, 19, 3, 10), (10, 3, 7, 12), (27, 23, 5, 14), (14, 5, 1, 9), (17, 20, 4, 0), (23, 18, 1, 5), (4, 15, 8, 0), (15, 14, 9, 8), (20, 25, 15, 4), (25, 27, 14, 15), (2, 11, 13, 6), (11, 10, 12, 13), (16, 29, 11, 2), (29, 31, 10, 11), (8, 9, 30, 28), (31, 29, 33, 35), (0, 8, 28, 17), (17, 28, 29, 16), (13, 12, 26, 24), (24, 26, 27, 25), (6, 13, 24, 21), (21, 24, 25, 20), (7, 3, 19, 22), (22, 19, 18, 23), (2, 6, 21, 16), (16, 21, 20, 17), (12, 7, 22, 26), (26, 22, 23, 27), (9, 1, 18, 30), (30, 18, 19, 31), (32, 34, 35, 33), (30, 31, 35, 34), (29, 28, 32, 33), (28, 30, 34, 32)])
_uv = me_cube_005.uv_layers.new(name='UVMap')
_uv.uv.foreach_set('vector', [0.6006, 0.216, 0.625, 0.216, 0.625, 0.25, 0.6006, 0.25, 0.6006, 0.25, 0.625, 0.25, 0.625, 0.5, 0.6006, 0.5, 0.6006, 0.716, 0.625, 0.716, 0.625, 0.75, 0.6006, 0.75, 0.6006, 0.75, 0.625, 0.75, 0.625, 1.0, 0.6006, 1.0, 0.125, 0.716, 0.375, 0.716, 0.375, 0.75, 0.125, 0.75, 0.625, 0.716, 0.875, 0.716, 0.875, 0.75, 0.625, 0.75, 0.375, 0.75, 0.3994, 0.75, 0.3994, 1.0, 0.375, 1.0, 0.3994, 0.75, 0.6006, 0.75, 0.6006, 1.0, 0.3994, 1.0, 0.375, 0.716, 0.3994, 0.716, 0.3994, 0.75, 0.375, 0.75, 0.3994, 0.716, 0.6006, 0.716, 0.6006, 0.75, 0.3994, 0.75, 0.375, 0.25, 0.3994, 0.25, 0.3994, 0.5, 0.375, 0.5, 0.3994, 0.25, 0.6006, 0.25, 0.6006, 0.5, 0.3994, 0.5, 0.375, 0.216, 0.3994, 0.216, 0.3994, 0.25, 0.375, 0.25, 0.3994, 0.216, 0.6006, 0.216, 0.6006, 0.25, 0.3994, 0.25, 0.3994, 0.0, 0.6006, 0.0, 0.6006, 0.03397, 0.3994, 0.03397, 0.6006, 0.216, 0.3994, 0.216, 0.3994, 0.216, 0.6006, 0.216, 0.375, 0.0, 0.3994, 0.0, 0.3994, 0.03397, 0.375, 0.03397, 0.375, 0.03397, 0.3994, 0.03397, 0.3994, 0.216, 0.375, 0.216, 0.3994, 0.5, 0.6006, 0.5, 0.6006, 0.534, 0.3994, 0.534, 0.3994, 0.534, 0.6006, 0.534, 0.6006, 0.716, 0.3994, 0.716, 0.375, 0.5, 0.3994, 0.5, 0.3994, 0.534, 0.375, 0.534, 0.375, 0.534, 0.3994, 0.534, 0.3994, 0.716, 0.375, 0.716, 0.625, 0.5, 0.875, 0.5, 0.875, 0.534, 0.625, 0.534, 0.625, 0.534, 0.875, 0.534, 0.875, 0.716, 0.625, 0.716, 0.125, 0.5, 0.375, 0.5, 0.375, 0.534, 0.125, 0.534, 0.125, 0.534, 0.375, 0.534, 0.375, 0.716, 0.125, 0.716, 0.6006, 0.5, 0.625, 0.5, 0.625, 0.534, 0.6006, 0.534, 0.6006, 0.534, 0.625, 0.534, 0.625, 0.716, 0.6006, 0.716, 0.6006, 0.0, 0.625, 0.0, 0.625, 0.03397, 0.6006, 0.03397, 0.6006, 0.03397, 0.625, 0.03397, 0.625, 0.216, 0.6006, 0.216, 0.3994, 0.03397, 0.6006, 0.03397, 0.6006, 0.216, 0.3994, 0.216, 0.6006, 0.03397, 0.6006, 0.216, 0.6006, 0.216, 0.6006, 0.03397, 0.3994, 0.216, 0.3994, 0.03397, 0.3994, 0.03397, 0.3994, 0.216, 0.3994, 0.03397, 0.6006, 0.03397, 0.6006, 0.03397, 0.3994, 0.03397])
me_cube_005.use_remesh_fix_poles = True
me_cube_005.use_remesh_preserve_attributes = False
me_cube_005.update()
me_cube_006 = bpy.data.meshes.new('Cube.006')
me_cube_006.from_pydata([(9.986, -1.671, 1.215), (9.986, -1.671, 2.164), (9.986, -0.7226, 1.215), (9.986, -0.7226, 2.164), (10.93, -1.671, 1.215), (10.93, -1.671, 2.164), (10.93, -0.7226, 1.215), (10.93, -0.7226, 2.164), (9.986, -1.671, 1.308), (9.986, -1.671, 2.071), (9.986, -0.7226, 2.071), (9.986, -0.7226, 1.308), (10.93, -0.7226, 2.071), (10.93, -0.7226, 1.308), (10.93, -1.671, 2.071), (10.93, -1.671, 1.308), (9.986, -0.8515, 1.215), (9.986, -1.542, 1.215), (9.986, -1.542, 2.164), (9.986, -0.8515, 2.164), (10.93, -1.542, 1.215), (10.93, -0.8515, 1.215), (10.93, -0.8515, 2.164), (10.93, -1.542, 2.164), (10.93, -0.8515, 1.308), (10.93, -1.542, 1.308), (10.93, -0.8515, 2.071), (10.93, -1.542, 2.071), (9.986, -1.542, 1.308), (9.986, -0.8515, 1.308), (9.986, -1.542, 2.071), (9.986, -0.8515, 2.071), (10.29, -1.542, 1.308), (10.29, -0.8515, 1.308), (10.29, -1.542, 2.071), (10.29, -0.8515, 2.071)], [], [(31, 19, 3, 10), (10, 3, 7, 12), (27, 23, 5, 14), (14, 5, 1, 9), (17, 20, 4, 0), (23, 18, 1, 5), (4, 15, 8, 0), (15, 14, 9, 8), (20, 25, 15, 4), (25, 27, 14, 15), (2, 11, 13, 6), (11, 10, 12, 13), (16, 29, 11, 2), (29, 31, 10, 11), (8, 9, 30, 28), (31, 29, 33, 35), (0, 8, 28, 17), (17, 28, 29, 16), (13, 12, 26, 24), (24, 26, 27, 25), (6, 13, 24, 21), (21, 24, 25, 20), (7, 3, 19, 22), (22, 19, 18, 23), (2, 6, 21, 16), (16, 21, 20, 17), (12, 7, 22, 26), (26, 22, 23, 27), (9, 1, 18, 30), (30, 18, 19, 31), (32, 34, 35, 33), (30, 31, 35, 34), (29, 28, 32, 33), (28, 30, 34, 32)])
_uv = me_cube_006.uv_layers.new(name='UVMap')
_uv.uv.foreach_set('vector', [0.6006, 0.216, 0.625, 0.216, 0.625, 0.25, 0.6006, 0.25, 0.6006, 0.25, 0.625, 0.25, 0.625, 0.5, 0.6006, 0.5, 0.6006, 0.716, 0.625, 0.716, 0.625, 0.75, 0.6006, 0.75, 0.6006, 0.75, 0.625, 0.75, 0.625, 1.0, 0.6006, 1.0, 0.125, 0.716, 0.375, 0.716, 0.375, 0.75, 0.125, 0.75, 0.625, 0.716, 0.875, 0.716, 0.875, 0.75, 0.625, 0.75, 0.375, 0.75, 0.3994, 0.75, 0.3994, 1.0, 0.375, 1.0, 0.3994, 0.75, 0.6006, 0.75, 0.6006, 1.0, 0.3994, 1.0, 0.375, 0.716, 0.3994, 0.716, 0.3994, 0.75, 0.375, 0.75, 0.3994, 0.716, 0.6006, 0.716, 0.6006, 0.75, 0.3994, 0.75, 0.375, 0.25, 0.3994, 0.25, 0.3994, 0.5, 0.375, 0.5, 0.3994, 0.25, 0.6006, 0.25, 0.6006, 0.5, 0.3994, 0.5, 0.375, 0.216, 0.3994, 0.216, 0.3994, 0.25, 0.375, 0.25, 0.3994, 0.216, 0.6006, 0.216, 0.6006, 0.25, 0.3994, 0.25, 0.3994, 0.0, 0.6006, 0.0, 0.6006, 0.03397, 0.3994, 0.03397, 0.6006, 0.216, 0.3994, 0.216, 0.3994, 0.216, 0.6006, 0.216, 0.375, 0.0, 0.3994, 0.0, 0.3994, 0.03397, 0.375, 0.03397, 0.375, 0.03397, 0.3994, 0.03397, 0.3994, 0.216, 0.375, 0.216, 0.3994, 0.5, 0.6006, 0.5, 0.6006, 0.534, 0.3994, 0.534, 0.3994, 0.534, 0.6006, 0.534, 0.6006, 0.716, 0.3994, 0.716, 0.375, 0.5, 0.3994, 0.5, 0.3994, 0.534, 0.375, 0.534, 0.375, 0.534, 0.3994, 0.534, 0.3994, 0.716, 0.375, 0.716, 0.625, 0.5, 0.875, 0.5, 0.875, 0.534, 0.625, 0.534, 0.625, 0.534, 0.875, 0.534, 0.875, 0.716, 0.625, 0.716, 0.125, 0.5, 0.375, 0.5, 0.375, 0.534, 0.125, 0.534, 0.125, 0.534, 0.375, 0.534, 0.375, 0.716, 0.125, 0.716, 0.6006, 0.5, 0.625, 0.5, 0.625, 0.534, 0.6006, 0.534, 0.6006, 0.534, 0.625, 0.534, 0.625, 0.716, 0.6006, 0.716, 0.6006, 0.0, 0.625, 0.0, 0.625, 0.03397, 0.6006, 0.03397, 0.6006, 0.03397, 0.625, 0.03397, 0.625, 0.216, 0.6006, 0.216, 0.3994, 0.03397, 0.6006, 0.03397, 0.6006, 0.216, 0.3994, 0.216, 0.6006, 0.03397, 0.6006, 0.216, 0.6006, 0.216, 0.6006, 0.03397, 0.3994, 0.216, 0.3994, 0.03397, 0.3994, 0.03397, 0.3994, 0.216, 0.3994, 0.03397, 0.6006, 0.03397, 0.6006, 0.03397, 0.3994, 0.03397])
me_cube_006.use_remesh_fix_poles = True
me_cube_006.use_remesh_preserve_attributes = False
me_cube_006.update()

# ---- objects
ob_cube = bpy.data.objects.new('Cube', me_cube)
ob_light = bpy.data.objects.new('Light', light_light)
ob_camera = bpy.data.objects.new('Camera', cam_camera)
ob_cube_001 = bpy.data.objects.new('Cube.001', me_cube_001)
ob_cube_002 = bpy.data.objects.new('Cube.002', me_cube_002)
ob_cube_003 = bpy.data.objects.new('Cube.003', me_cube_003)
ob_cube_004 = bpy.data.objects.new('Cube.004', me_cube_004)
ob_cube_005 = bpy.data.objects.new('Cube.005', me_cube_005)
ob_cube_006 = bpy.data.objects.new('Cube.006', me_cube_006)

# ---- transforms, parenting, visibility, modifiers, constraints
ob_cube.location = (0.0, 0.0, 0.0)
ob_cube.scale = (1.001, 1.001, 1.001)
ob_cube.lock_rotations_4d = False
ob_cube.empty_display_type = 'ARROWS'
ob_cube.lineart.crease_threshold = 0.0
ob_light.location = (4.076, -5.55, 5.904)
ob_light.rotation_euler = (0.6503, 0.05522, 1.866)
ob_light.lock_rotations_4d = False
ob_light.empty_display_type = 'ARROWS'
ob_light.color = (0.0, 0.0, 0.0, 0.0)
ob_light.lineart.crease_threshold = 0.0
ob_camera.location = (7.359, -6.926, 4.958)
ob_camera.rotation_euler = (1.109, 0.0, 0.8149)
ob_camera.lock_rotations_4d = False
ob_camera.empty_display_type = 'ARROWS'
ob_camera.color = (0.0, 0.0, 0.0, 0.0)
ob_camera.display_type = 'WIRE'
ob_camera.lineart.crease_threshold = 0.0
ob_cube_001.location = (0.0, 0.0, 0.0)
ob_cube_001.scale = (1.92, 0.1606, 1.119)
ob_cube_002.location = (0.0, -1.485, 0.3492)
ob_cube_002.scale = (1.645, 0.6129, 0.1519)
ob_cube_003.location = (0.0, -1.485, 0.3492)
ob_cube_003.scale = (1.645, 0.6129, 0.1519)
_m = ob_cube_003.modifiers.new('Bevel', 'BEVEL')
_m.segments = 2
ob_cube_004.location = (0.0, 2.003, 0.5308)
ob_cube_004.scale = (1.635, 0.5304, 0.5304)
ob_cube_005.location = (0.0, 0.0, 0.0)
ob_cube_005.scale = (-0.1728, 1.0, 1.643)
ob_cube_006.location = (0.0, 1.92, 0.0)
ob_cube_006.scale = (-0.1728, 1.0, 1.643)

# ---- collection membership
col_collection.objects.link(ob_cube)
col_collection.objects.link(ob_light)
col_collection.objects.link(ob_camera)
col_collection.objects.link(ob_cube_001)
col_collection.objects.link(ob_cube_002)
col_collection.objects.link(ob_cube_003)
col_collection.objects.link(ob_cube_004)
col_collection.objects.link(ob_cube_005)
col_collection.objects.link(ob_cube_006)

# ---- scene / render settings (as saved in the file)
scene.camera = ob_camera
scene.frame_start = 1; scene.frame_end = 250; scene.frame_set(1)
scene.render.engine = 'BLENDER_EEVEE_NEXT'
scene.cycles.use_denoising = False
scene.cycles.samples = 128
scene.cycles.sampling_pattern = 'TABULATED_SOBOL'
scene.cycles.use_adaptive_sampling = False
scene.cycles.use_light_tree = False
scene.view_settings.view_transform = 'Filmic'
bpy.context.view_layer.update()
